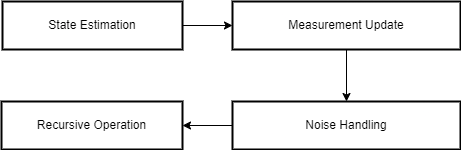

The diagram above was exported from draw.io. Its source (the exported page's mxGraphModel, read from the mxfile embedded in the PNG):
<mxGraphModel dx="1398" dy="627" grid="1" gridSize="10" guides="1" tooltips="1" connect="1" arrows="1" fold="1" page="1" pageScale="1" pageWidth="850" pageHeight="1100" math="0" shadow="0">
  <root>
    <mxCell id="0" />
    <mxCell id="1" parent="0" />
    <mxCell id="2" value="" style="group" vertex="1" connectable="0" parent="1">
      <mxGeometry x="-201" y="760" width="459" height="148" as="geometry" />
    </mxCell>
    <mxCell id="3" value="" style="edgeStyle=orthogonalEdgeStyle;rounded=0;orthogonalLoop=1;jettySize=auto;html=1;" edge="1" parent="2" source="4" target="6">
      <mxGeometry relative="1" as="geometry" />
    </mxCell>
    <mxCell id="4" value="State Estimation" style="whiteSpace=wrap;strokeWidth=2;" vertex="1" parent="2">
      <mxGeometry x="1" width="180" height="48" as="geometry" />
    </mxCell>
    <mxCell id="5" style="edgeStyle=orthogonalEdgeStyle;rounded=0;orthogonalLoop=1;jettySize=auto;html=1;exitX=0.5;exitY=1;exitDx=0;exitDy=0;entryX=0.5;entryY=0;entryDx=0;entryDy=0;" edge="1" parent="2" source="6" target="8">
      <mxGeometry relative="1" as="geometry" />
    </mxCell>
    <mxCell id="6" value="Measurement Update" style="whiteSpace=wrap;strokeWidth=2;" vertex="1" parent="2">
      <mxGeometry x="231" width="228" height="48" as="geometry" />
    </mxCell>
    <mxCell id="7" style="edgeStyle=orthogonalEdgeStyle;rounded=0;orthogonalLoop=1;jettySize=auto;html=1;exitX=0;exitY=0.5;exitDx=0;exitDy=0;entryX=1;entryY=0.5;entryDx=0;entryDy=0;" edge="1" parent="2" source="8" target="9">
      <mxGeometry relative="1" as="geometry" />
    </mxCell>
    <mxCell id="8" value="Noise Handling" style="whiteSpace=wrap;strokeWidth=2;" vertex="1" parent="2">
      <mxGeometry x="231" y="100" width="228" height="48" as="geometry" />
    </mxCell>
    <mxCell id="9" value="Recursive Operation" style="whiteSpace=wrap;strokeWidth=2;" vertex="1" parent="2">
      <mxGeometry y="100" width="181" height="48" as="geometry" />
    </mxCell>
  </root>
</mxGraphModel>